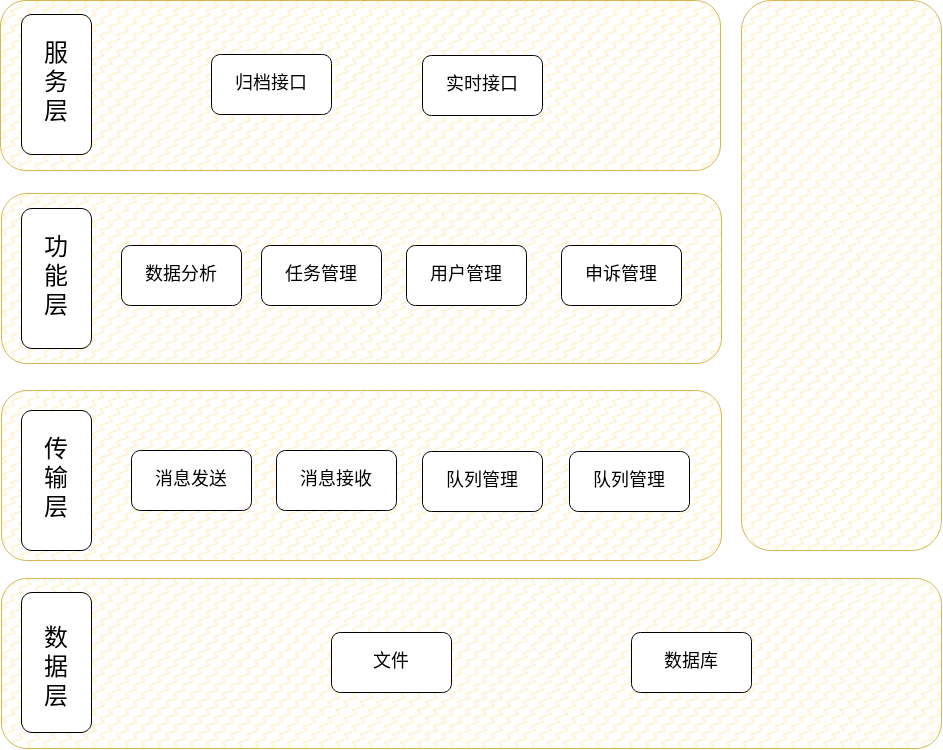

The diagram above was exported from draw.io. Its source (the exported page's mxGraphModel, read from the mxfile embedded in the PNG):
<mxGraphModel dx="1424" dy="901" grid="1" gridSize="10" guides="1" tooltips="1" connect="1" arrows="1" fold="1" page="1" pageScale="1" pageWidth="850" pageHeight="1100" math="0" shadow="0">
  <root>
    <mxCell id="0" />
    <mxCell id="1" parent="0" />
    <mxCell id="c0Q0v-sqNm9g1pJcpWDX-33" value="" style="rounded=1;whiteSpace=wrap;html=1;fillStyle=zigzag-line;fillColor=#fff2cc;strokeColor=#d6b656;" vertex="1" parent="1">
      <mxGeometry x="19" y="160" width="720" height="170" as="geometry" />
    </mxCell>
    <mxCell id="c0Q0v-sqNm9g1pJcpWDX-32" value="" style="rounded=1;whiteSpace=wrap;html=1;fillStyle=zigzag-line;fillColor=#fff2cc;strokeColor=#d6b656;" vertex="1" parent="1">
      <mxGeometry x="20" y="353" width="720" height="170" as="geometry" />
    </mxCell>
    <mxCell id="c0Q0v-sqNm9g1pJcpWDX-28" value="" style="rounded=1;whiteSpace=wrap;html=1;fillStyle=zigzag-line;fillColor=#fff2cc;strokeColor=#d6b656;" vertex="1" parent="1">
      <mxGeometry x="20" y="738" width="940" height="170" as="geometry" />
    </mxCell>
    <mxCell id="c0Q0v-sqNm9g1pJcpWDX-23" value="" style="rounded=1;whiteSpace=wrap;html=1;fillStyle=zigzag-line;fillColor=#fff2cc;strokeColor=#d6b656;" vertex="1" parent="1">
      <mxGeometry x="20" y="550" width="720" height="170" as="geometry" />
    </mxCell>
    <mxCell id="c0Q0v-sqNm9g1pJcpWDX-16" value="&lt;div&gt;&lt;font style=&quot;font-size: 24px;&quot;&gt;服&lt;/font&gt;&lt;/div&gt;&lt;div&gt;&lt;font style=&quot;font-size: 24px;&quot;&gt;务&lt;/font&gt;&lt;/div&gt;&lt;div&gt;&lt;font style=&quot;font-size: 24px;&quot;&gt;层&lt;/font&gt;&lt;/div&gt;" style="rounded=1;whiteSpace=wrap;html=1;" vertex="1" parent="1">
      <mxGeometry x="40" y="174" width="70" height="140" as="geometry" />
    </mxCell>
    <mxCell id="c0Q0v-sqNm9g1pJcpWDX-17" value="&lt;div style=&quot;font-size: 24px;&quot;&gt;&lt;font style=&quot;font-size: 24px;&quot;&gt;功&lt;/font&gt;&lt;/div&gt;&lt;div style=&quot;font-size: 24px;&quot;&gt;&lt;font style=&quot;font-size: 24px;&quot;&gt;能&lt;/font&gt;&lt;/div&gt;&lt;div style=&quot;font-size: 24px;&quot;&gt;&lt;font style=&quot;font-size: 24px;&quot;&gt;层&lt;font style=&quot;font-size: 24px;&quot;&gt;&lt;br&gt;&lt;/font&gt;&lt;/font&gt;&lt;/div&gt;" style="rounded=1;whiteSpace=wrap;html=1;" vertex="1" parent="1">
      <mxGeometry x="40" y="368" width="70" height="140" as="geometry" />
    </mxCell>
    <mxCell id="c0Q0v-sqNm9g1pJcpWDX-19" value="&lt;div&gt;&lt;font style=&quot;font-size: 24px;&quot;&gt;传&lt;/font&gt;&lt;/div&gt;&lt;div&gt;&lt;font style=&quot;font-size: 24px;&quot;&gt;输&lt;/font&gt;&lt;/div&gt;&lt;div&gt;&lt;font style=&quot;font-size: 24px;&quot;&gt;层&lt;/font&gt;&lt;/div&gt;" style="rounded=1;whiteSpace=wrap;html=1;" vertex="1" parent="1">
      <mxGeometry x="40" y="570" width="70" height="140" as="geometry" />
    </mxCell>
    <mxCell id="c0Q0v-sqNm9g1pJcpWDX-20" value="&lt;br&gt;&lt;div&gt;&lt;font style=&quot;font-size: 24px;&quot;&gt;数&lt;/font&gt;&lt;/div&gt;&lt;div&gt;&lt;font style=&quot;font-size: 24px;&quot;&gt;据&lt;/font&gt;&lt;/div&gt;&lt;div&gt;&lt;font style=&quot;font-size: 24px;&quot;&gt;层&lt;/font&gt;&lt;/div&gt;" style="rounded=1;whiteSpace=wrap;html=1;" vertex="1" parent="1">
      <mxGeometry x="40" y="752" width="70" height="140" as="geometry" />
    </mxCell>
    <mxCell id="c0Q0v-sqNm9g1pJcpWDX-24" value="&lt;font style=&quot;font-size: 18px;&quot;&gt;消息发送&lt;/font&gt;" style="rounded=1;whiteSpace=wrap;html=1;" vertex="1" parent="1">
      <mxGeometry x="150" y="610" width="120" height="60" as="geometry" />
    </mxCell>
    <mxCell id="c0Q0v-sqNm9g1pJcpWDX-25" value="&lt;font style=&quot;font-size: 18px;&quot;&gt;消息接收&lt;/font&gt;" style="rounded=1;whiteSpace=wrap;html=1;" vertex="1" parent="1">
      <mxGeometry x="295" y="610" width="120" height="60" as="geometry" />
    </mxCell>
    <mxCell id="c0Q0v-sqNm9g1pJcpWDX-26" value="&lt;font style=&quot;font-size: 18px;&quot;&gt;队列管理&lt;/font&gt;" style="rounded=1;whiteSpace=wrap;html=1;" vertex="1" parent="1">
      <mxGeometry x="441" y="611" width="120" height="60" as="geometry" />
    </mxCell>
    <mxCell id="c0Q0v-sqNm9g1pJcpWDX-27" value="&lt;font style=&quot;font-size: 18px;&quot;&gt;队列管理&lt;/font&gt;" style="rounded=1;whiteSpace=wrap;html=1;" vertex="1" parent="1">
      <mxGeometry x="588" y="611" width="120" height="60" as="geometry" />
    </mxCell>
    <mxCell id="c0Q0v-sqNm9g1pJcpWDX-29" value="&lt;font style=&quot;font-size: 18px;&quot;&gt;文件&lt;/font&gt;" style="rounded=1;whiteSpace=wrap;html=1;" vertex="1" parent="1">
      <mxGeometry x="350" y="792" width="120" height="60" as="geometry" />
    </mxCell>
    <mxCell id="c0Q0v-sqNm9g1pJcpWDX-30" value="&lt;font style=&quot;font-size: 18px;&quot;&gt;数据库&lt;/font&gt;" style="rounded=1;whiteSpace=wrap;html=1;" vertex="1" parent="1">
      <mxGeometry x="650" y="792" width="120" height="60" as="geometry" />
    </mxCell>
    <mxCell id="c0Q0v-sqNm9g1pJcpWDX-31" value="" style="rounded=1;whiteSpace=wrap;html=1;fillStyle=zigzag-line;fillColor=#fff2cc;strokeColor=#d6b656;" vertex="1" parent="1">
      <mxGeometry x="760" y="160" width="200" height="550" as="geometry" />
    </mxCell>
    <mxCell id="c0Q0v-sqNm9g1pJcpWDX-34" value="&lt;font style=&quot;font-size: 18px;&quot;&gt;数据分析&lt;/font&gt;" style="rounded=1;whiteSpace=wrap;html=1;" vertex="1" parent="1">
      <mxGeometry x="140" y="405" width="120" height="60" as="geometry" />
    </mxCell>
    <mxCell id="c0Q0v-sqNm9g1pJcpWDX-35" value="&lt;font style=&quot;font-size: 18px;&quot;&gt;任务管理&lt;/font&gt;" style="rounded=1;whiteSpace=wrap;html=1;" vertex="1" parent="1">
      <mxGeometry x="280" y="405" width="120" height="60" as="geometry" />
    </mxCell>
    <mxCell id="c0Q0v-sqNm9g1pJcpWDX-36" value="&lt;font style=&quot;font-size: 18px;&quot;&gt;用户管理&lt;/font&gt;" style="rounded=1;whiteSpace=wrap;html=1;" vertex="1" parent="1">
      <mxGeometry x="425" y="405" width="120" height="60" as="geometry" />
    </mxCell>
    <mxCell id="c0Q0v-sqNm9g1pJcpWDX-37" value="&lt;font style=&quot;font-size: 18px;&quot;&gt;申诉管理&lt;/font&gt;" style="rounded=1;whiteSpace=wrap;html=1;" vertex="1" parent="1">
      <mxGeometry x="580" y="405" width="120" height="60" as="geometry" />
    </mxCell>
    <mxCell id="c0Q0v-sqNm9g1pJcpWDX-39" value="&lt;font style=&quot;font-size: 18px;&quot;&gt;归档接口&lt;/font&gt;" style="rounded=1;whiteSpace=wrap;html=1;" vertex="1" parent="1">
      <mxGeometry x="230" y="214" width="120" height="60" as="geometry" />
    </mxCell>
    <mxCell id="c0Q0v-sqNm9g1pJcpWDX-40" value="&lt;font style=&quot;font-size: 18px;&quot;&gt;实时接口&lt;/font&gt;" style="rounded=1;whiteSpace=wrap;html=1;" vertex="1" parent="1">
      <mxGeometry x="441" y="215" width="120" height="60" as="geometry" />
    </mxCell>
  </root>
</mxGraphModel>